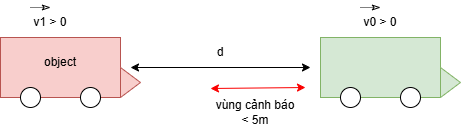

The diagram above was exported from draw.io. Its source (the exported page's mxGraphModel, read from the mxfile embedded in the PNG):
<mxGraphModel dx="1028" dy="611" grid="1" gridSize="10" guides="1" tooltips="1" connect="1" arrows="1" fold="1" page="1" pageScale="1" pageWidth="850" pageHeight="1100" math="0" shadow="0">
  <root>
    <mxCell id="0" />
    <mxCell id="1" parent="0" />
    <mxCell id="8UUPM8NRWf_omuvHV5BZ-1" value="" style="rounded=0;whiteSpace=wrap;html=1;fillColor=#f8cecc;strokeColor=#b85450;" vertex="1" parent="1">
      <mxGeometry x="150" y="270" width="120" height="60" as="geometry" />
    </mxCell>
    <mxCell id="8UUPM8NRWf_omuvHV5BZ-2" value="" style="rounded=0;whiteSpace=wrap;html=1;fillColor=#d5e8d4;strokeColor=#82b366;" vertex="1" parent="1">
      <mxGeometry x="470" y="270" width="120" height="60" as="geometry" />
    </mxCell>
    <mxCell id="8UUPM8NRWf_omuvHV5BZ-3" value="" style="endArrow=classic;startArrow=classic;html=1;rounded=0;" edge="1" parent="1">
      <mxGeometry width="50" height="50" relative="1" as="geometry">
        <mxPoint x="280" y="300" as="sourcePoint" />
        <mxPoint x="460" y="300" as="targetPoint" />
      </mxGeometry>
    </mxCell>
    <mxCell id="8UUPM8NRWf_omuvHV5BZ-4" value="d" style="text;html=1;align=center;verticalAlign=middle;whiteSpace=wrap;rounded=0;" vertex="1" parent="1">
      <mxGeometry x="340" y="270" width="60" height="30" as="geometry" />
    </mxCell>
    <mxCell id="8UUPM8NRWf_omuvHV5BZ-5" value="" style="ellipse;whiteSpace=wrap;html=1;aspect=fixed;" vertex="1" parent="1">
      <mxGeometry x="170" y="320" width="20" height="20" as="geometry" />
    </mxCell>
    <mxCell id="8UUPM8NRWf_omuvHV5BZ-6" value="" style="ellipse;whiteSpace=wrap;html=1;aspect=fixed;" vertex="1" parent="1">
      <mxGeometry x="230" y="320" width="20" height="20" as="geometry" />
    </mxCell>
    <mxCell id="8UUPM8NRWf_omuvHV5BZ-10" value="" style="ellipse;whiteSpace=wrap;html=1;aspect=fixed;" vertex="1" parent="1">
      <mxGeometry x="490" y="320" width="20" height="20" as="geometry" />
    </mxCell>
    <mxCell id="8UUPM8NRWf_omuvHV5BZ-11" value="" style="ellipse;whiteSpace=wrap;html=1;aspect=fixed;" vertex="1" parent="1">
      <mxGeometry x="550" y="320" width="20" height="20" as="geometry" />
    </mxCell>
    <mxCell id="8UUPM8NRWf_omuvHV5BZ-13" value="v1 &amp;gt; 0" style="text;html=1;align=center;verticalAlign=middle;whiteSpace=wrap;rounded=0;" vertex="1" parent="1">
      <mxGeometry x="170" y="240" width="60" height="30" as="geometry" />
    </mxCell>
    <mxCell id="8UUPM8NRWf_omuvHV5BZ-14" value="v0 &amp;gt; 0" style="text;html=1;align=center;verticalAlign=middle;whiteSpace=wrap;rounded=0;" vertex="1" parent="1">
      <mxGeometry x="500" y="240" width="60" height="30" as="geometry" />
    </mxCell>
    <mxCell id="8UUPM8NRWf_omuvHV5BZ-15" value="" style="triangle;whiteSpace=wrap;html=1;fillColor=#f8cecc;strokeColor=#b85450;" vertex="1" parent="1">
      <mxGeometry x="270" y="300" width="20" height="30" as="geometry" />
    </mxCell>
    <mxCell id="8UUPM8NRWf_omuvHV5BZ-16" value="" style="triangle;whiteSpace=wrap;html=1;fillColor=#d5e8d4;strokeColor=#82b366;" vertex="1" parent="1">
      <mxGeometry x="590" y="300" width="20" height="30" as="geometry" />
    </mxCell>
    <mxCell id="8UUPM8NRWf_omuvHV5BZ-17" value="" style="endArrow=classicThin;html=1;rounded=0;dashed=1;dashPattern=1 1;endFill=0;" edge="1" parent="1">
      <mxGeometry width="50" height="50" relative="1" as="geometry">
        <mxPoint x="180" y="240" as="sourcePoint" />
        <mxPoint x="200" y="240" as="targetPoint" />
      </mxGeometry>
    </mxCell>
    <mxCell id="8UUPM8NRWf_omuvHV5BZ-20" value="" style="endArrow=classicThin;html=1;rounded=0;dashed=1;dashPattern=1 1;endFill=0;" edge="1" parent="1">
      <mxGeometry width="50" height="50" relative="1" as="geometry">
        <mxPoint x="510" y="240" as="sourcePoint" />
        <mxPoint x="530" y="240" as="targetPoint" />
      </mxGeometry>
    </mxCell>
    <mxCell id="8UUPM8NRWf_omuvHV5BZ-21" value="object" style="text;html=1;align=center;verticalAlign=middle;whiteSpace=wrap;rounded=0;" vertex="1" parent="1">
      <mxGeometry x="180" y="280" width="60" height="30" as="geometry" />
    </mxCell>
    <mxCell id="8UUPM8NRWf_omuvHV5BZ-23" value="" style="endArrow=classic;startArrow=classic;html=1;rounded=0;fillColor=#f8cecc;strokeColor=light-dark(#fa0000, #d7817e);" edge="1" parent="1">
      <mxGeometry width="50" height="50" relative="1" as="geometry">
        <mxPoint x="360" y="321" as="sourcePoint" />
        <mxPoint x="455" y="320" as="targetPoint" />
      </mxGeometry>
    </mxCell>
    <mxCell id="8UUPM8NRWf_omuvHV5BZ-24" value="vùng cảnh báo &amp;lt; 5m" style="text;html=1;align=center;verticalAlign=middle;whiteSpace=wrap;rounded=0;" vertex="1" parent="1">
      <mxGeometry x="360" y="330" width="90" height="30" as="geometry" />
    </mxCell>
  </root>
</mxGraphModel>